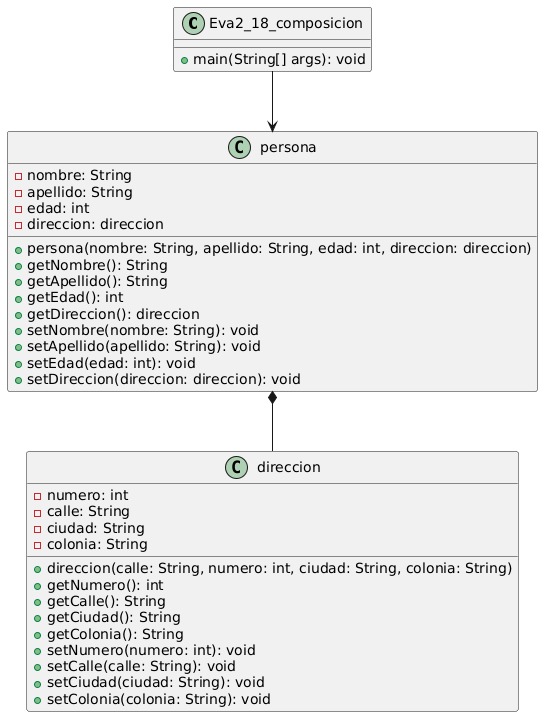

The diagram above was rendered by PlantUML. Its source (embedded in the PNG):
@startuml
class Eva2_18_composicion {
    +main(String[] args): void
}

class persona {
    -nombre: String
    -apellido: String
    -edad: int
    -direccion: direccion
    +persona(nombre: String, apellido: String, edad: int, direccion: direccion)
    +getNombre(): String
    +getApellido(): String
    +getEdad(): int
    +getDireccion(): direccion
    +setNombre(nombre: String): void
    +setApellido(apellido: String): void
    +setEdad(edad: int): void
    +setDireccion(direccion: direccion): void
}

class direccion {
    -numero: int
    -calle: String
    -ciudad: String
    -colonia: String
    +direccion(calle: String, numero: int, ciudad: String, colonia: String)
    +getNumero(): int
    +getCalle(): String
    +getCiudad(): String
    +getColonia(): String
    +setNumero(numero: int): void
    +setCalle(calle: String): void
    +setCiudad(ciudad: String): void
    +setColonia(colonia: String): void
}

Eva2_18_composicion --> persona
persona *-- direccion
@enduml